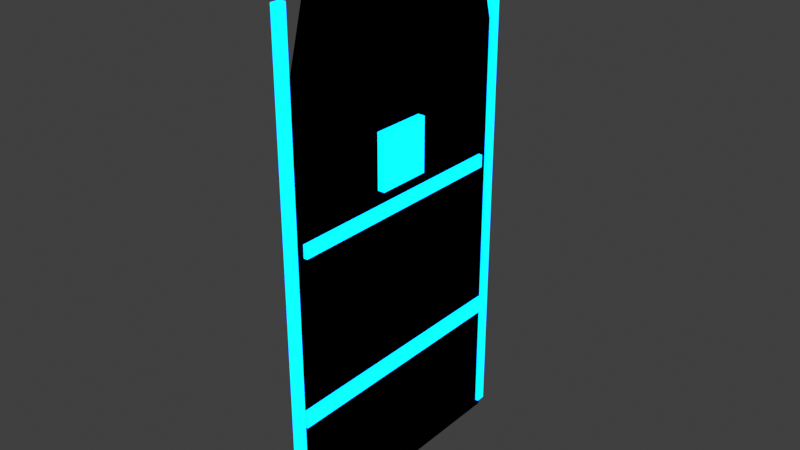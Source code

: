 # Source: SM_GNM_AetherShieldWall_A01.blend  (saved by Blender 5.1.30; exported with 4.5.12 LTS)
import bpy
from mathutils import Matrix  # noqa: F401  (used for matrix-valued properties, if any)

bpy.ops.wm.read_factory_settings(use_empty=True)
scene = bpy.context.scene
scene.name = 'Scene'

# ---- collections
col_collection = bpy.data.collections.new('Collection'); scene.collection.children.link(col_collection)

# ---- materials (node trees are filled in below, after node groups)
mat_m_gnm_aethershieldwall_review_a01 = bpy.data.materials.new('M_GNM_AetherShieldWall_Review_A01')
mat_m_gnm_aethershieldwall_review_a01.diffuse_color = (0.04, 0.55, 1.0, 1.0)
mat_m_aet_aetheriumglow_blue_a01 = bpy.data.materials.new('M_AET_AetheriumGlow_Blue_A01')
mat_m_aet_aetheriumglow_blue_a01.diffuse_color = (0.05, 0.34, 0.9, 1.0)

# ---- material node trees
mat_m_gnm_aethershieldwall_review_a01.use_nodes = True; mat_m_gnm_aethershieldwall_review_a01.node_tree.nodes.clear()
_N = mat_m_gnm_aethershieldwall_review_a01.node_tree.nodes; _L = mat_m_gnm_aethershieldwall_review_a01.node_tree.links
n0 = _N.new('ShaderNodeBsdfPrincipled'); n0.name = 'Principled BSDF'; n0.location = (-200, 100)
n0.inputs[0].default_value = (0.04, 0.55, 1.0, 1.0)
n0.inputs[2].default_value = 0.82
n1 = _N.new('ShaderNodeOutputMaterial'); n1.name = 'Material Output'; n1.location = (200, 100)
_L.new(n0.outputs[0], n1.inputs[0])
n1.is_active_output = True
mat_m_aet_aetheriumglow_blue_a01.use_nodes = True; mat_m_aet_aetheriumglow_blue_a01.node_tree.nodes.clear()
_N = mat_m_aet_aetheriumglow_blue_a01.node_tree.nodes; _L = mat_m_aet_aetheriumglow_blue_a01.node_tree.links
n0 = _N.new('ShaderNodeBsdfPrincipled'); n0.name = 'Principled BSDF'; n0.location = (-200, 100)
n0.inputs[0].default_value = (0.05, 0.34, 0.9, 1.0)
n0.inputs[2].default_value = 0.82
n0.inputs[27].default_value = (0.0, 0.8, 2.8, 1.0)
n0.inputs[28].default_value = 1.4
n1 = _N.new('ShaderNodeOutputMaterial'); n1.name = 'Material Output'; n1.location = (200, 100)
_L.new(n0.outputs[0], n1.inputs[0])
n1.is_active_output = True

# ---- world
world_world = bpy.data.worlds.new('World'); scene.world = world_world
world_world.use_nodes = True; world_world.node_tree.nodes.clear()
_N = world_world.node_tree.nodes; _L = world_world.node_tree.links
n0 = _N.new('ShaderNodeOutputWorld'); n0.name = 'World Output'; n0.location = (200, 100)
n1 = _N.new('ShaderNodeBackground'); n1.name = 'Background'; n1.location = (-200, 100)
n1.inputs[0].default_value = (0.05088, 0.05088, 0.05088, 1.0)
_L.new(n1.outputs[0], n0.inputs[0])
n0.is_active_output = True
world_world.color = (0.05088, 0.05088, 0.05088)
world_world.sun_shadow_jitter_overblur = 0.0

# ---- meshes
me_shieldpane_aetherium_crescentreviewsurface = bpy.data.meshes.new('ShieldPane_Aetherium_CrescentReviewSurface')
me_shieldpane_aetherium_crescentreviewsurface.from_pydata([(0.0, -85.0, 0.0), (0.0, 85.0, 0.0), (0.0, 85.0, 255.0), (0.0, 62.0, 340.0), (0.0, -62.0, 340.0), (0.0, -85.0, 255.0)], [], [(0, 1, 2, 3, 4, 5), (5, 4, 3, 2, 1, 0)])
_uv = me_shieldpane_aetherium_crescentreviewsurface.uv_layers.new(name='UV0')
_uv.uv.foreach_set('vector', [0.4972, 0.9916, 0.002797, 0.9916, 0.002797, 0.25, 0.06969, 0.002797, 0.4303, 0.002797, 0.4972, 0.25, 0.5028, 0.25, 0.5697, 0.002797, 0.9303, 0.002797, 0.9972, 0.25, 0.9972, 0.9916, 0.5028, 0.9916])
me_shieldpane_aetherium_crescentreviewsurface.materials.append(mat_m_gnm_aethershieldwall_review_a01)
me_shieldpane_aetherium_crescentreviewsurface.update()
me_shieldedge_aetherium_leftband = bpy.data.meshes.new('ShieldEdge_Aetherium_LeftBand')
me_shieldedge_aetherium_leftband.from_pydata([(-2.0, -87.0, 5.0), (2.0, -87.0, 5.0), (2.0, -81.0, 5.0), (-2.0, -81.0, 5.0), (-2.0, -87.0, 315.0), (2.0, -87.0, 315.0), (2.0, -81.0, 315.0), (-2.0, -81.0, 315.0)], [], [(0, 1, 2, 3), (4, 7, 6, 5), (0, 4, 5, 1), (1, 5, 6, 2), (2, 6, 7, 3), (3, 7, 4, 0)])
_uv = me_shieldedge_aetherium_leftband.uv_layers.new(name='UV0')
_uv.uv.foreach_set('vector', [0.07402, 0.001072, 0.0869, 0.001072, 0.0869, 0.02039, 0.07402, 0.02039, 0.0869, 0.02253, 0.0869, 0.04184, 0.07402, 0.04184, 0.07402, 0.02253, 0.04399, 0.9989, 0.04399, 0.001072, 0.05686, 0.001072, 0.05686, 0.9989, 0.001072, 0.9989, 0.001072, 0.001072, 0.02039, 0.001072, 0.02039, 0.9989, 0.059, 0.9989, 0.059, 0.001072, 0.07188, 0.001072, 0.07188, 0.9989, 0.02253, 0.9989, 0.02253, 0.001072, 0.04184, 0.001072, 0.04184, 0.9989])
me_shieldedge_aetherium_leftband.materials.append(mat_m_aet_aetheriumglow_blue_a01)
me_shieldedge_aetherium_leftband.update()
me_shieldedge_aetherium_rightband = bpy.data.meshes.new('ShieldEdge_Aetherium_RightBand')
me_shieldedge_aetherium_rightband.from_pydata([(-2.0, 81.0, 5.0), (2.0, 81.0, 5.0), (2.0, 87.0, 5.0), (-2.0, 87.0, 5.0), (-2.0, 81.0, 315.0), (2.0, 81.0, 315.0), (2.0, 87.0, 315.0), (-2.0, 87.0, 315.0)], [], [(0, 1, 2, 3), (4, 7, 6, 5), (0, 4, 5, 1), (1, 5, 6, 2), (2, 6, 7, 3), (3, 7, 4, 0)])
_uv = me_shieldedge_aetherium_rightband.uv_layers.new(name='UV0')
_uv.uv.foreach_set('vector', [0.07402, 0.001072, 0.0869, 0.001072, 0.0869, 0.02039, 0.07402, 0.02039, 0.0869, 0.02253, 0.0869, 0.04184, 0.07402, 0.04184, 0.07402, 0.02253, 0.04399, 0.9989, 0.04399, 0.001072, 0.05686, 0.001072, 0.05686, 0.9989, 0.001072, 0.9989, 0.001072, 0.001072, 0.02039, 0.001072, 0.02039, 0.9989, 0.059, 0.9989, 0.059, 0.001072, 0.07188, 0.001072, 0.07188, 0.9989, 0.02253, 0.9989, 0.02253, 0.001072, 0.04184, 0.001072, 0.04184, 0.9989])
me_shieldedge_aetherium_rightband.materials.append(mat_m_aet_aetheriumglow_blue_a01)
me_shieldedge_aetherium_rightband.update()
me_shieldedge_aetherium_topband = bpy.data.meshes.new('ShieldEdge_Aetherium_TopBand')
me_shieldedge_aetherium_topband.from_pydata([(-2.0, -64.0, 332.0), (2.0, -64.0, 332.0), (2.0, 64.0, 332.0), (-2.0, 64.0, 332.0), (-2.0, -64.0, 340.0), (2.0, -64.0, 340.0), (2.0, 64.0, 340.0), (-2.0, 64.0, 340.0)], [], [(0, 1, 2, 3), (4, 7, 6, 5), (0, 4, 5, 1), (1, 5, 6, 2), (2, 6, 7, 3), (3, 7, 4, 0)])
_uv = me_shieldedge_aetherium_topband.uv_layers.new(name='UV0')
_uv.uv.foreach_set('vector', [0.1339, 0.001877, 0.165, 0.001877, 0.165, 0.9981, 0.1339, 0.9981, 0.1999, 0.001877, 0.1999, 0.9981, 0.1688, 0.9981, 0.1688, 0.001877, 0.2037, 0.06414, 0.2037, 0.001877, 0.2348, 0.001877, 0.2348, 0.06414, 0.06414, 0.9981, 0.001877, 0.9981, 0.001877, 0.001877, 0.06414, 0.001877, 0.2037, 0.1302, 0.2037, 0.0679, 0.2348, 0.0679, 0.2348, 0.1302, 0.1302, 0.9981, 0.0679, 0.9981, 0.0679, 0.001877, 0.1302, 0.001877])
me_shieldedge_aetherium_topband.materials.append(mat_m_aet_aetheriumglow_blue_a01)
me_shieldedge_aetherium_topband.update()
me_shieldpulse_aetherium_lowerarc = bpy.data.meshes.new('ShieldPulse_Aetherium_LowerArc')
me_shieldpulse_aetherium_lowerarc.from_pydata([(-0.5, -80.0, 77.0), (2.5, -80.0, 77.0), (2.5, 80.0, 77.0), (-0.5, 80.0, 77.0), (-0.5, -80.0, 87.0), (2.5, -80.0, 87.0), (2.5, 80.0, 87.0), (-0.5, 80.0, 87.0)], [], [(0, 1, 2, 3), (4, 7, 6, 5), (0, 4, 5, 1), (1, 5, 6, 2), (2, 6, 7, 3), (3, 7, 4, 0)])
_uv = me_shieldpulse_aetherium_lowerarc.uv_layers.new(name='UV0')
_uv.uv.foreach_set('vector', [0.133, 0.001679, 0.1517, 0.001679, 0.1517, 0.9983, 0.133, 0.9983, 0.1737, 0.001679, 0.1737, 0.9983, 0.155, 0.9983, 0.155, 0.001679, 0.1771, 0.06397, 0.1771, 0.001679, 0.1958, 0.001679, 0.1958, 0.06397, 0.06397, 0.9983, 0.001679, 0.9983, 0.001679, 0.001679, 0.06397, 0.001679, 0.1771, 0.1296, 0.1771, 0.06733, 0.1958, 0.06733, 0.1958, 0.1296, 0.1296, 0.9983, 0.06733, 0.9983, 0.06733, 0.001679, 0.1296, 0.001679])
me_shieldpulse_aetherium_lowerarc.materials.append(mat_m_aet_aetheriumglow_blue_a01)
me_shieldpulse_aetherium_lowerarc.update()
me_shieldpulse_aetherium_midarc = bpy.data.meshes.new('ShieldPulse_Aetherium_MidArc')
me_shieldpulse_aetherium_midarc.from_pydata([(-0.5, -75.0, 180.0), (2.5, -75.0, 180.0), (2.5, 75.0, 180.0), (-0.5, 75.0, 180.0), (-0.5, -75.0, 188.0), (2.5, -75.0, 188.0), (2.5, 75.0, 188.0), (-0.5, 75.0, 188.0)], [], [(0, 1, 2, 3), (4, 7, 6, 5), (0, 4, 5, 1), (1, 5, 6, 2), (2, 6, 7, 3), (3, 7, 4, 0)])
_uv = me_shieldpulse_aetherium_midarc.uv_layers.new(name='UV0')
_uv.uv.foreach_set('vector', [0.1144, 0.001615, 0.1343, 0.001615, 0.1343, 0.9984, 0.1144, 0.9984, 0.1575, 0.001615, 0.1575, 0.9984, 0.1376, 0.9984, 0.1376, 0.001615, 0.1607, 0.05478, 0.1607, 0.001615, 0.1807, 0.001615, 0.1807, 0.05478, 0.05478, 0.9984, 0.001615, 0.9984, 0.001615, 0.001615, 0.05478, 0.001615, 0.1607, 0.1112, 0.1607, 0.05801, 0.1807, 0.05801, 0.1807, 0.1112, 0.1112, 0.9984, 0.05801, 0.9984, 0.05801, 0.001615, 0.1112, 0.001615])
me_shieldpulse_aetherium_midarc.materials.append(mat_m_aet_aetheriumglow_blue_a01)
me_shieldpulse_aetherium_midarc.update()
me_shieldpulse_aetherium_impactfocus = bpy.data.meshes.new('ShieldPulse_Aetherium_ImpactFocus')
me_shieldpulse_aetherium_impactfocus.from_pydata([(-0.5, -17.0, 197.0), (4.5, -17.0, 197.0), (4.5, 17.0, 197.0), (-0.5, 17.0, 197.0), (-0.5, -17.0, 231.0), (4.5, -17.0, 231.0), (4.5, 17.0, 231.0), (-0.5, 17.0, 231.0)], [], [(0, 1, 2, 3), (4, 7, 6, 5), (0, 4, 5, 1), (1, 5, 6, 2), (2, 6, 7, 3), (3, 7, 4, 0)])
_uv = me_shieldpulse_aetherium_impactfocus.uv_layers.new(name='UV0')
_uv.uv.foreach_set('vector', [0.5035, 0.003485, 0.576, 0.003485, 0.576, 0.4965, 0.5035, 0.4965, 0.576, 0.5035, 0.576, 0.9965, 0.5035, 0.9965, 0.5035, 0.5035, 0.583, 0.4965, 0.583, 0.003485, 0.6555, 0.003485, 0.6555, 0.4965, 0.4965, 0.4965, 0.003485, 0.4965, 0.003485, 0.003485, 0.4965, 0.003485, 0.583, 0.9965, 0.583, 0.5035, 0.6555, 0.5035, 0.6555, 0.9965, 0.4965, 0.9965, 0.003485, 0.9965, 0.003485, 0.5035, 0.4965, 0.5035])
me_shieldpulse_aetherium_impactfocus.materials.append(mat_m_aet_aetheriumglow_blue_a01)
me_shieldpulse_aetherium_impactfocus.update()

# ---- objects
ob_shieldpane_aetherium_crescentreviewsurface = bpy.data.objects.new('ShieldPane_Aetherium_CrescentReviewSurface', me_shieldpane_aetherium_crescentreviewsurface)
ob_shieldedge_aetherium_leftband = bpy.data.objects.new('ShieldEdge_Aetherium_LeftBand', me_shieldedge_aetherium_leftband)
ob_shieldedge_aetherium_rightband = bpy.data.objects.new('ShieldEdge_Aetherium_RightBand', me_shieldedge_aetherium_rightband)
ob_shieldedge_aetherium_topband = bpy.data.objects.new('ShieldEdge_Aetherium_TopBand', me_shieldedge_aetherium_topband)
ob_shieldpulse_aetherium_lowerarc = bpy.data.objects.new('ShieldPulse_Aetherium_LowerArc', me_shieldpulse_aetherium_lowerarc)
ob_shieldpulse_aetherium_midarc = bpy.data.objects.new('ShieldPulse_Aetherium_MidArc', me_shieldpulse_aetherium_midarc)
ob_shieldpulse_aetherium_impactfocus = bpy.data.objects.new('ShieldPulse_Aetherium_ImpactFocus', me_shieldpulse_aetherium_impactfocus)
ob_sm_gnm_aethershieldwall_a01_productionnotes = bpy.data.objects.new('SM_GNM_AetherShieldWall_A01_ProductionNotes', None)

# ---- transforms, parenting, visibility, modifiers, constraints
ob_shieldpane_aetherium_crescentreviewsurface.location = (0.0, 0.0, 0.0)
_m = ob_shieldpane_aetherium_crescentreviewsurface.modifiers.new('WN_ReviewImport', 'WEIGHTED_NORMAL')
_m.keep_sharp = True
ob_shieldedge_aetherium_leftband.location = (0.0, 0.0, 0.0)
_m = ob_shieldedge_aetherium_leftband.modifiers.new('WN_ReviewImport', 'WEIGHTED_NORMAL')
_m.keep_sharp = True
ob_shieldedge_aetherium_rightband.location = (0.0, 0.0, 0.0)
_m = ob_shieldedge_aetherium_rightband.modifiers.new('WN_ReviewImport', 'WEIGHTED_NORMAL')
_m.keep_sharp = True
ob_shieldedge_aetherium_topband.location = (0.0, 0.0, 0.0)
_m = ob_shieldedge_aetherium_topband.modifiers.new('WN_ReviewImport', 'WEIGHTED_NORMAL')
_m.keep_sharp = True
ob_shieldpulse_aetherium_lowerarc.location = (0.0, 0.0, 0.0)
_m = ob_shieldpulse_aetherium_lowerarc.modifiers.new('WN_ReviewImport', 'WEIGHTED_NORMAL')
_m.keep_sharp = True
ob_shieldpulse_aetherium_midarc.location = (0.0, 0.0, 0.0)
_m = ob_shieldpulse_aetherium_midarc.modifiers.new('WN_ReviewImport', 'WEIGHTED_NORMAL')
_m.keep_sharp = True
ob_shieldpulse_aetherium_impactfocus.location = (0.0, 0.0, 0.0)
_m = ob_shieldpulse_aetherium_impactfocus.modifiers.new('WN_ReviewImport', 'WEIGHTED_NORMAL')
_m.keep_sharp = True
ob_sm_gnm_aethershieldwall_a01_productionnotes.location = (0.0, 0.0, 0.0)
ob_sm_gnm_aethershieldwall_a01_productionnotes.empty_display_size = 8.0

# ---- collection membership
col_collection.objects.link(ob_shieldpane_aetherium_crescentreviewsurface)
col_collection.objects.link(ob_shieldedge_aetherium_leftband)
col_collection.objects.link(ob_shieldedge_aetherium_rightband)
col_collection.objects.link(ob_shieldedge_aetherium_topband)
col_collection.objects.link(ob_shieldpulse_aetherium_lowerarc)
col_collection.objects.link(ob_shieldpulse_aetherium_midarc)
col_collection.objects.link(ob_shieldpulse_aetherium_impactfocus)
col_collection.objects.link(ob_sm_gnm_aethershieldwall_a01_productionnotes)

# ---- scene / render settings (as saved in the file)
scene.frame_start = 1; scene.frame_end = 32; scene.frame_set(1)
scene.render.engine = 'BLENDER_EEVEE_NEXT'
scene.render.bake_bias = 0.0
scene.render.bake_samples = 0
scene.cycles.sampling_pattern = 'TABULATED_SOBOL'
scene.eevee.use_volume_custom_range = False
scene.view_settings.view_transform = 'Standard'
scene.unit_settings.scale_length = 0.01
bpy.context.view_layer.update()

# ---- added for rendering (the .blend has no active camera): camera
cam_auto = bpy.data.cameras.new('AutoCamera')
cam_auto.lens = 50.0
cam_auto.sensor_width = 36.0
cam_auto.clip_end = 6202.65
ob_auto_camera = bpy.data.objects.new('AutoCamera', cam_auto)
scene.collection.objects.link(ob_auto_camera)
ob_auto_camera.location = (354.679, -424.115, 452.743)
ob_auto_camera.rotation_euler = (1.09748, -7.21219e-08, 0.694738)
scene.camera = ob_auto_camera
bpy.context.view_layer.update()
